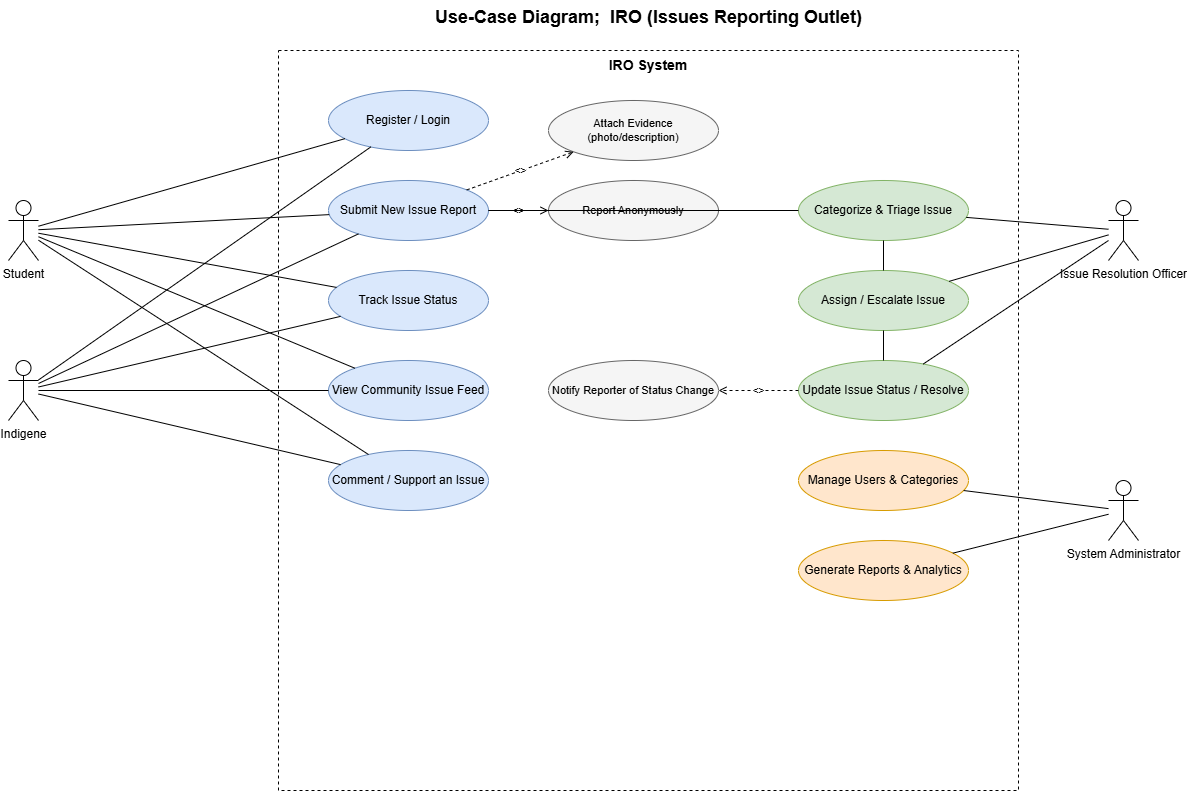

The diagram above was exported from draw.io. Its source (the exported page's mxGraphModel, read from the mxfile embedded in the PNG):
<mxGraphModel dx="1433" dy="788" grid="1" gridSize="10" guides="1" tooltips="1" connect="1" arrows="1" fold="1" page="1" pageScale="1" pageWidth="1400" pageHeight="900" math="0" shadow="0">
  <root>
    <mxCell id="0" />
    <mxCell id="1" parent="0" />
    <mxCell id="title" parent="1" style="text;html=1;fontSize=18;fontStyle=1;align=center;" value="Use-Case Diagram;&amp;nbsp; IRO (Issues Reporting Outlet)" vertex="1">
      <mxGeometry height="30" width="600" x="400" y="20" as="geometry" />
    </mxCell>
    <mxCell id="boundary" parent="1" style="rounded=0;whiteSpace=wrap;html=1;verticalAlign=top;fontStyle=1;fontSize=14;dashed=1;" value="IRO System" vertex="1">
      <mxGeometry height="740" width="740" x="330" y="70" as="geometry" />
    </mxCell>
    <mxCell id="actorStudent" parent="1" style="shape=umlActor;verticalLabelPosition=bottom;verticalAlign=top;html=1;" value="Student" vertex="1">
      <mxGeometry height="60" width="30" x="60" y="220" as="geometry" />
    </mxCell>
    <mxCell id="actorIndigene" parent="1" style="shape=umlActor;verticalLabelPosition=bottom;verticalAlign=top;html=1;" value="Indigene" vertex="1">
      <mxGeometry height="60" width="30" x="60" y="380" as="geometry" />
    </mxCell>
    <mxCell id="actorOfficer" parent="1" style="shape=umlActor;verticalLabelPosition=bottom;verticalAlign=top;html=1;" value="Issue Resolution Officer" vertex="1">
      <mxGeometry height="60" width="30" x="1160" y="220" as="geometry" />
    </mxCell>
    <mxCell id="actorAdmin" parent="1" style="shape=umlActor;verticalLabelPosition=bottom;verticalAlign=top;html=1;" value="System Administrator" vertex="1">
      <mxGeometry height="60" width="30" x="1160" y="500" as="geometry" />
    </mxCell>
    <mxCell id="uc1" parent="1" style="ellipse;whiteSpace=wrap;html=1;fillColor=#dae8fc;strokeColor=#6c8ebf;" value="Register / Login" vertex="1">
      <mxGeometry height="60" width="160" x="380" y="110" as="geometry" />
    </mxCell>
    <mxCell id="uc2" parent="1" style="ellipse;whiteSpace=wrap;html=1;fillColor=#dae8fc;strokeColor=#6c8ebf;" value="Submit New Issue Report" vertex="1">
      <mxGeometry height="60" width="160" x="380" y="200" as="geometry" />
    </mxCell>
    <mxCell id="uc2a" parent="1" style="ellipse;whiteSpace=wrap;html=1;fillColor=#f5f5f5;strokeColor=#666666;fontSize=11;" value="Attach Evidence (photo/description)" vertex="1">
      <mxGeometry height="60" width="170" x="600" y="120" as="geometry" />
    </mxCell>
    <mxCell id="uc2b" parent="1" style="ellipse;whiteSpace=wrap;html=1;fillColor=#f5f5f5;strokeColor=#666666;fontSize=11;" value="Report Anonymously" vertex="1">
      <mxGeometry height="60" width="170" x="600" y="200" as="geometry" />
    </mxCell>
    <mxCell id="uc3" parent="1" style="ellipse;whiteSpace=wrap;html=1;fillColor=#dae8fc;strokeColor=#6c8ebf;" value="Track Issue Status" vertex="1">
      <mxGeometry height="60" width="160" x="380" y="290" as="geometry" />
    </mxCell>
    <mxCell id="uc4" parent="1" style="ellipse;whiteSpace=wrap;html=1;fillColor=#dae8fc;strokeColor=#6c8ebf;" value="View Community Issue Feed" vertex="1">
      <mxGeometry height="60" width="160" x="380" y="380" as="geometry" />
    </mxCell>
    <mxCell id="uc5" parent="1" style="ellipse;whiteSpace=wrap;html=1;fillColor=#dae8fc;strokeColor=#6c8ebf;" value="Comment / Support an Issue" vertex="1">
      <mxGeometry height="60" width="160" x="380" y="470" as="geometry" />
    </mxCell>
    <mxCell id="uc6" parent="1" style="ellipse;whiteSpace=wrap;html=1;fillColor=#d5e8d4;strokeColor=#82b366;" value="Categorize &amp; Triage Issue" vertex="1">
      <mxGeometry height="60" width="170" x="850" y="200" as="geometry" />
    </mxCell>
    <mxCell id="uc7" parent="1" style="ellipse;whiteSpace=wrap;html=1;fillColor=#d5e8d4;strokeColor=#82b366;" value="Assign / Escalate Issue" vertex="1">
      <mxGeometry height="60" width="170" x="850" y="290" as="geometry" />
    </mxCell>
    <mxCell id="uc8" parent="1" style="ellipse;whiteSpace=wrap;html=1;fillColor=#d5e8d4;strokeColor=#82b366;" value="Update Issue Status / Resolve" vertex="1">
      <mxGeometry height="60" width="170" x="850" y="380" as="geometry" />
    </mxCell>
    <mxCell id="uc9" parent="1" style="ellipse;whiteSpace=wrap;html=1;fillColor=#ffe6cc;strokeColor=#d79b00;" value="Manage Users &amp; Categories" vertex="1">
      <mxGeometry height="60" width="170" x="850" y="470" as="geometry" />
    </mxCell>
    <mxCell id="uc10" parent="1" style="ellipse;whiteSpace=wrap;html=1;fillColor=#ffe6cc;strokeColor=#d79b00;" value="Generate Reports &amp; Analytics" vertex="1">
      <mxGeometry height="60" width="170" x="850" y="560" as="geometry" />
    </mxCell>
    <mxCell id="uc11" parent="1" style="ellipse;whiteSpace=wrap;html=1;fillColor=#f5f5f5;strokeColor=#666666;fontSize=11;" value="Notify Reporter of Status Change" vertex="1">
      <mxGeometry height="60" width="170" x="600" y="380" as="geometry" />
    </mxCell>
    <mxCell id="e1" edge="1" parent="1" source="actorStudent" style="endArrow=none;html=1;" target="uc1">
      <mxGeometry relative="1" as="geometry" />
    </mxCell>
    <mxCell id="e2" edge="1" parent="1" source="actorStudent" style="endArrow=none;html=1;" target="uc2">
      <mxGeometry relative="1" as="geometry" />
    </mxCell>
    <mxCell id="e3" edge="1" parent="1" source="actorStudent" style="endArrow=none;html=1;" target="uc3">
      <mxGeometry relative="1" as="geometry" />
    </mxCell>
    <mxCell id="e4" edge="1" parent="1" source="actorStudent" style="endArrow=none;html=1;" target="uc4">
      <mxGeometry relative="1" as="geometry" />
    </mxCell>
    <mxCell id="e5" edge="1" parent="1" source="actorStudent" style="endArrow=none;html=1;" target="uc5">
      <mxGeometry relative="1" as="geometry" />
    </mxCell>
    <mxCell id="e6" edge="1" parent="1" source="actorIndigene" style="endArrow=none;html=1;" target="uc1">
      <mxGeometry relative="1" as="geometry" />
    </mxCell>
    <mxCell id="e7" edge="1" parent="1" source="actorIndigene" style="endArrow=none;html=1;" target="uc2">
      <mxGeometry relative="1" as="geometry" />
    </mxCell>
    <mxCell id="e8" edge="1" parent="1" source="actorIndigene" style="endArrow=none;html=1;" target="uc3">
      <mxGeometry relative="1" as="geometry" />
    </mxCell>
    <mxCell id="e9" edge="1" parent="1" source="actorIndigene" style="endArrow=none;html=1;" target="uc4">
      <mxGeometry relative="1" as="geometry" />
    </mxCell>
    <mxCell id="e10" edge="1" parent="1" source="actorIndigene" style="endArrow=none;html=1;" target="uc5">
      <mxGeometry relative="1" as="geometry" />
    </mxCell>
    <mxCell id="e11" edge="1" parent="1" source="actorOfficer" style="endArrow=none;html=1;" target="uc6">
      <mxGeometry relative="1" as="geometry" />
    </mxCell>
    <mxCell id="e12" edge="1" parent="1" source="actorOfficer" style="endArrow=none;html=1;" target="uc7">
      <mxGeometry relative="1" as="geometry" />
    </mxCell>
    <mxCell id="e13" edge="1" parent="1" source="actorOfficer" style="endArrow=none;html=1;" target="uc8">
      <mxGeometry relative="1" as="geometry" />
    </mxCell>
    <mxCell id="e14" edge="1" parent="1" source="actorAdmin" style="endArrow=none;html=1;" target="uc9">
      <mxGeometry relative="1" as="geometry" />
    </mxCell>
    <mxCell id="e15" edge="1" parent="1" source="actorAdmin" style="endArrow=none;html=1;" target="uc10">
      <mxGeometry relative="1" as="geometry" />
    </mxCell>
    <mxCell id="i1" edge="1" parent="1" source="uc2" style="endArrow=open;dashed=1;html=1;fontSize=10;" target="uc2a" value="&lt;&lt;extend&gt;&gt;">
      <mxGeometry relative="1" as="geometry" />
    </mxCell>
    <mxCell id="i2" edge="1" parent="1" source="uc2" style="endArrow=open;dashed=1;html=1;fontSize=10;" target="uc2b" value="&lt;&lt;extend&gt;&gt;">
      <mxGeometry relative="1" as="geometry" />
    </mxCell>
    <mxCell id="i3" edge="1" parent="1" source="uc8" style="endArrow=open;dashed=1;html=1;fontSize=10;" target="uc11" value="&lt;&lt;include&gt;&gt;">
      <mxGeometry relative="1" as="geometry" />
    </mxCell>
    <mxCell id="i4" edge="1" parent="1" source="uc2" style="endArrow=none;html=1;" target="uc6">
      <mxGeometry relative="1" as="geometry" />
    </mxCell>
    <mxCell id="i5" edge="1" parent="1" source="uc6" style="endArrow=none;html=1;" target="uc7">
      <mxGeometry relative="1" as="geometry" />
    </mxCell>
    <mxCell id="i6" edge="1" parent="1" source="uc7" style="endArrow=none;html=1;" target="uc8">
      <mxGeometry relative="1" as="geometry" />
    </mxCell>
  </root>
</mxGraphModel>